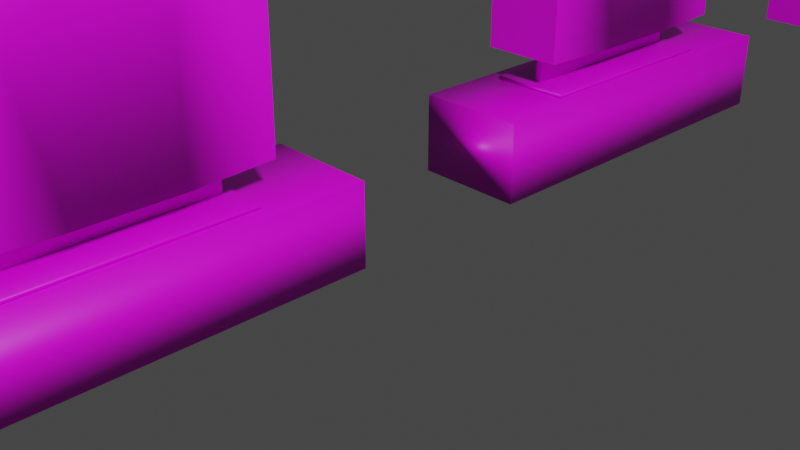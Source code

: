 # Source: Bench_and_Direction_boards.blend  (saved by Blender 3.2.14; exported with 4.5.12 LTS)
import bpy
from mathutils import Matrix  # noqa: F401  (used for matrix-valued properties, if any)

bpy.ops.wm.read_factory_settings(use_empty=True)
scene = bpy.context.scene
scene.name = 'Scene'

# ---- collections
col_collection = bpy.data.collections.new('Collection'); scene.collection.children.link(col_collection)

# ---- images (referenced by path relative to the original .blend; pixels are not part of the script)
import os
ASSET_DIR = os.environ.get("B2B_ASSET_DIR", "")  # directory of the original .blend (textures are referenced by path, not embedded)
HERE = os.path.dirname(os.path.abspath(__file__))  # packed textures are extracted next to this script under _unpacked/

def load_image(name, relpath, width, height, colorspace="sRGB"):
    """Load a texture the original file referenced (path relative to the .blend, or extracted next to this script)."""
    p = next((c for c in (os.path.join(HERE, relpath), os.path.join(ASSET_DIR, relpath)) if relpath and os.path.exists(c)), "")
    if p:
        img = bpy.data.images.load(p, check_existing=True)
        img.name = name
    else:  # same state as the original file: an image datablock whose file is absent (Cycles renders it pink)
        img = bpy.data.images.new(name, width, height)
        img.source = "FILE"
        img.filepath = "//" + (relpath or name)
    img.colorspace_settings.name = colorspace
    return img
img_bench1_png = load_image('Bench1.png', 'Bench1.png', 1024, 1024, 'sRGB')
img_signb_png = load_image('SignB.png', 'SignB.png', 1024, 1024, 'sRGB')
img_signboardhcl__1__png = load_image('SignBoardHCL (1).png', 'SignBoardHCL (1).png', 1024, 1024, 'sRGB')

# ---- materials (node trees are filled in below, after node groups)
mat_material_013 = bpy.data.materials.new('Material.013')
mat_material_013.use_transparent_shadow = False
mat_signboard = bpy.data.materials.new('SignBoard')
mat_signboard.use_transparent_shadow = False
mat_hclsignboard = bpy.data.materials.new('HCLsignboard')
mat_hclsignboard.use_transparent_shadow = False

# ---- material node trees
mat_material_013.use_nodes = True; mat_material_013.node_tree.nodes.clear()
_N = mat_material_013.node_tree.nodes; _L = mat_material_013.node_tree.links
n0 = _N.new('ShaderNodeBsdfPrincipled'); n0.name = 'Principled BSDF'; n0.location = (10, 300)
n0.distribution = 'GGX'
n0.subsurface_method = 'RANDOM_WALK_SKIN'
n0.inputs[3].default_value = 1.45
n0.inputs[27].default_value = (0.0, 0.0, 0.0, 1.0)
n0.inputs[28].default_value = 1.0
n1 = _N.new('ShaderNodeOutputMaterial'); n1.name = 'Material Output'; n1.location = (300, 300)
n2 = _N.new('ShaderNodeTexImage'); n2.name = 'Image Texture'; n2.location = (-384, 232)
n2.image = img_bench1_png
_L.new(n0.outputs[0], n1.inputs[0])
_L.new(n2.outputs[0], n0.inputs[0])
n1.is_active_output = True
mat_signboard.use_nodes = True; mat_signboard.node_tree.nodes.clear()
_N = mat_signboard.node_tree.nodes; _L = mat_signboard.node_tree.links
n0 = _N.new('ShaderNodeBsdfPrincipled'); n0.name = 'Principled BSDF'; n0.location = (10, 300)
n0.distribution = 'GGX'
n0.subsurface_method = 'RANDOM_WALK_SKIN'
n0.inputs[3].default_value = 1.45
n0.inputs[27].default_value = (0.0, 0.0, 0.0, 1.0)
n0.inputs[28].default_value = 1.0
n1 = _N.new('ShaderNodeOutputMaterial'); n1.name = 'Material Output'; n1.location = (300, 300)
n2 = _N.new('ShaderNodeTexImage'); n2.name = 'Image Texture'; n2.location = (-332, 186)
n2.image = img_signb_png
_L.new(n0.outputs[0], n1.inputs[0])
_L.new(n2.outputs[0], n0.inputs[0])
n1.is_active_output = True
mat_hclsignboard.use_nodes = True; mat_hclsignboard.node_tree.nodes.clear()
_N = mat_hclsignboard.node_tree.nodes; _L = mat_hclsignboard.node_tree.links
n0 = _N.new('ShaderNodeBsdfPrincipled'); n0.name = 'Principled BSDF'; n0.location = (10, 300)
n0.distribution = 'GGX'
n0.subsurface_method = 'RANDOM_WALK_SKIN'
n0.inputs[3].default_value = 1.45
n0.inputs[27].default_value = (0.0, 0.0, 0.0, 1.0)
n0.inputs[28].default_value = 1.0
n1 = _N.new('ShaderNodeOutputMaterial'); n1.name = 'Material Output'; n1.location = (300, 300)
n2 = _N.new('ShaderNodeTexImage'); n2.name = 'Image Texture'; n2.location = (-303, 208)
n2.width = 243
n2.image = img_signboardhcl__1__png
_L.new(n0.outputs[0], n1.inputs[0])
_L.new(n2.outputs[0], n0.inputs[0])
n1.is_active_output = True

# ---- world
world_world = bpy.data.worlds.new('World'); scene.world = world_world
world_world.use_nodes = True; world_world.node_tree.nodes.clear()
_N = world_world.node_tree.nodes; _L = world_world.node_tree.links
n0 = _N.new('ShaderNodeOutputWorld'); n0.name = 'World Output'; n0.location = (300, 300)
n1 = _N.new('ShaderNodeBackground'); n1.name = 'Background'; n1.location = (10, 300)
n1.inputs[0].default_value = (0.05088, 0.05088, 0.05088, 1.0)
_L.new(n1.outputs[0], n0.inputs[0])
n0.is_active_output = True
world_world.color = (0.05088, 0.05088, 0.05088)
world_world.use_sun_shadow = False
world_world.sun_shadow_jitter_overblur = 0.0

# ---- cameras
cam_camera = bpy.data.cameras.new('Camera')
cam_camera.clip_end = 100.0
cam_camera.ortho_scale = 7.314

# ---- lights
light_area = bpy.data.lights.new('Area', 'POINT')
light_area.transmission_factor = 0.0
light_area.energy = 2e+04
light_area.shadow_soft_size = 1.0
light_area.shadow_maximum_resolution = 0.006
light_area.use_absolute_resolution = True

# ---- meshes
me_plane_004 = bpy.data.meshes.new('Plane.004')
me_plane_004.from_pydata([(-1.0, -1.0, 0.0), (1.0, -1.0, 0.0), (-1.0, 1.0, 0.0), (1.0, 1.0, 0.0), (-1.0, -1.0, 7.953), (1.0, -1.0, 7.953), (-1.0, 1.0, 7.953), (1.0, 1.0, 7.953), (-1.268, 1.161, 8.812), (1.268, 1.161, 8.812), (-1.268, 1.161, -1.702), (1.268, 1.161, -1.702)], [], [(0, 1, 3, 2), (4, 5, 7, 6), (8, 9, 11, 10)])
_uv = me_plane_004.uv_layers.new(name='UVMap')
_uv.uv.foreach_set('vector', [0.6218, 0.0388, 0.9501, 0.0388, 0.9501, 0.4292, 0.6218, 0.4292, 0.02648, 0.0388, 0.3548, 0.0388, 0.3548, 0.4292, 0.02648, 0.4292, 0.0304, 0.5289, 0.9528, 0.5289, 0.9528, 0.9448, 0.0304, 0.9448])
me_plane_004.materials.append(mat_material_013)
me_plane_004.update()
me_cube_015 = bpy.data.meshes.new('Cube.015')
me_cube_015.from_pydata([(-0.8226, 0.308, 0.08305), (-0.8226, 0.308, 2.083), (-0.8226, 2.308, 0.08305), (-0.8226, 2.308, 2.083), (1.177, 0.308, 0.08305), (1.177, 0.308, 2.083), (1.177, 2.308, 0.08305), (1.177, 2.308, 2.083), (0.2647, 1.793, 2.203), (0.2647, 1.793, 3.553), (0.2647, 0.7833, 2.203), (0.2647, 0.7833, 3.553), (-0.5475, 0.6574, 3.001), (-0.5475, 0.6574, 15.22), (-0.5475, 1.928, 3.001), (-0.5475, 1.928, 15.22), (0.9089, 0.6574, 3.001), (0.9089, 0.6574, 15.22), (0.9089, 1.928, 3.001), (0.9089, 1.928, 15.22), (-0.5475, 0.6574, 3.001), (-0.5475, 1.928, 3.001), (-0.6594, 1.06, 3.001), (-0.6594, 1.525, 3.001), (-0.5475, 1.928, 15.22), (-0.5475, 0.6574, 15.22), (-0.6594, 1.525, 15.22), (-0.6594, 1.06, 15.22), (0.9089, 1.928, 3.001), (0.9089, 0.6574, 3.001), (1.008, 1.525, 3.001), (1.008, 1.06, 3.001), (0.9089, 0.6574, 15.22), (0.9089, 1.928, 15.22), (1.008, 1.06, 15.22), (1.008, 1.525, 15.22), (-0.5127, 0.7246, 2.199), (0.9137, 0.7246, 2.199), (-0.5127, 1.843, 2.199), (0.9137, 1.843, 2.199)], [], [(0, 1, 3, 2), (2, 3, 7, 6), (6, 7, 5, 4), (4, 5, 1, 0), (2, 6, 4, 0), (7, 3, 1, 5), (10, 8, 9, 11), (14, 15, 19, 18), (16, 17, 13, 12), (21, 24, 15, 14), (18, 19, 33, 28), (29, 32, 17, 16), (15, 24, 26, 27, 25, 13, 17, 32, 34, 35, 33, 19), (32, 29, 31, 34), (34, 31, 30, 35), (35, 30, 28, 33), (24, 21, 23, 26), (26, 23, 22, 27), (27, 22, 20, 25), (12, 13, 25, 20), (18, 28, 30, 31, 29, 16, 12, 20, 22, 23, 21, 14), (36, 37, 39, 38)])
me_cube_015.polygons.foreach_set('use_smooth', [True] * 22)
_uv = me_cube_015.uv_layers.new(name='UVMap')
_uv.uv.foreach_set('vector', [0.8384, 0.6795, 0.9973, 0.6795, 0.9973, 0.8329, 0.8384, 0.8329, 0.6788, 0.8329, 0.5199, 0.8329, 0.5199, 0.6795, 0.6788, 0.6795, 0.8381, 0.8329, 0.6791, 0.8329, 0.6791, 0.6795, 0.8381, 0.6795, 0.6788, 0.9865, 0.5199, 0.9865, 0.5199, 0.8331, 0.6788, 0.8331, 0.8384, 0.9865, 0.8384, 0.8331, 0.9973, 0.8331, 0.9973, 0.9865, 0.8381, 0.8331, 0.8381, 0.9865, 0.6791, 0.9865, 0.6791, 0.8331, 0.7812, 0.5395, 0.967, 0.5395, 0.967, 0.6159, 0.7812, 0.6159, 0.09089, 0.01851, 0.09089, 0.4579, 0.02341, 0.4579, 0.02341, 0.01851, 0.2776, 0.02115, 0.2776, 0.4605, 0.2101, 0.4605, 0.2101, 0.02115, 0.5539, 0.0913, 0.5539, 0.4677, 0.5455, 0.4677, 0.5455, 0.0913, 0.5187, 0.03735, 0.7012, 0.03735, 0.7012, 0.04383, 0.5187, 0.04383, 0.6803, 0.0913, 0.6803, 0.4677, 0.6719, 0.4677, 0.6719, 0.0913, 0.2685, 0.9486, 0.2675, 0.949, 0.2531, 0.8496, 0.2531, 0.7354, 0.2675, 0.636, 0.2685, 0.6364, 0.4683, 0.6364, 0.4693, 0.636, 0.4819, 0.7354, 0.4819, 0.8496, 0.4693, 0.949, 0.4683, 0.9486, 0.2797, 0.5882, 0.2797, 0.01195, 0.3465, 0.01195, 0.3465, 0.5882, 0.3465, 0.5882, 0.3465, 0.01195, 0.4214, 0.01195, 0.4214, 0.5882, 0.4214, 0.5882, 0.4214, 0.01195, 0.4882, 0.01195, 0.4882, 0.5882, 0.1163, 0.4632, 0.1163, 0.0238, 0.1357, 0.0238, 0.1356, 0.4632, 0.1356, 0.4632, 0.1357, 0.0238, 0.1572, 0.0238, 0.1572, 0.4632, 0.1572, 0.4632, 0.1572, 0.0238, 0.1766, 0.0238, 0.1766, 0.4632, 0.6141, 0.0913, 0.6141, 0.4677, 0.6056, 0.4677, 0.6056, 0.0913, 0.239, 0.6364, 0.24, 0.636, 0.2526, 0.7354, 0.2526, 0.8496, 0.24, 0.949, 0.239, 0.9486, 0.03918, 0.9486, 0.03821, 0.949, 0.02383, 0.8496, 0.02383, 0.7354, 0.03822, 0.636, 0.03918, 0.6364, 0.5137, 0.618, 0.5137, 0.5365, 0.7488, 0.5365, 0.7488, 0.618])
me_cube_015.materials.append(mat_signboard)
me_cube_015.update()
me_cube_005 = bpy.data.meshes.new('Cube.005')
me_cube_005.from_pydata([(-0.8226, -2.339, 0.08305), (-0.8226, -2.339, 2.083), (-0.8226, -0.3394, 0.08305), (-0.8226, -0.3394, 2.083), (1.177, -2.339, 0.08305), (1.177, -2.339, 2.083), (1.177, -0.3394, 0.08305), (1.177, -0.3394, 2.083), (0.2647, -0.8543, 2.203), (0.2647, -0.8543, 3.553), (0.2647, -1.864, 2.203), (0.2647, -1.864, 3.553), (-0.5475, -1.99, 3.001), (-0.5475, -1.99, 11.24), (-0.5475, -0.7192, 3.001), (-0.5475, -0.7192, 11.24), (0.9089, -1.99, 3.001), (0.9089, -1.99, 11.24), (0.9089, -0.7192, 3.001), (0.9089, -0.7192, 11.24), (-0.5475, -1.99, 3.001), (-0.5475, -0.7192, 3.001), (-0.6594, -1.587, 3.001), (-0.6594, -1.122, 3.001), (-0.5475, -0.7192, 11.24), (-0.5475, -1.99, 11.24), (-0.6594, -1.122, 11.24), (-0.6594, -1.587, 11.24), (0.9089, -0.7192, 3.001), (0.9089, -1.99, 3.001), (1.008, -1.122, 3.001), (1.008, -1.587, 3.001), (0.9089, -1.99, 11.24), (0.9089, -0.7192, 11.24), (1.008, -1.587, 11.24), (1.008, -1.122, 11.24), (-0.5127, -1.923, 2.199), (0.9137, -1.923, 2.199), (-0.5127, -0.8047, 2.199), (0.9137, -0.8047, 2.199)], [], [(0, 1, 3, 2), (2, 3, 7, 6), (6, 7, 5, 4), (4, 5, 1, 0), (2, 6, 4, 0), (7, 3, 1, 5), (10, 8, 9, 11), (14, 15, 19, 18), (16, 17, 13, 12), (21, 24, 15, 14), (18, 19, 33, 28), (29, 32, 17, 16), (15, 24, 26, 27, 25, 13, 17, 32, 34, 35, 33, 19), (32, 29, 31, 34), (34, 31, 30, 35), (35, 30, 28, 33), (24, 21, 23, 26), (26, 23, 22, 27), (27, 22, 20, 25), (12, 13, 25, 20), (18, 28, 30, 31, 29, 16, 12, 20, 22, 23, 21, 14), (36, 37, 39, 38)])
me_cube_005.polygons.foreach_set('use_smooth', [True] * 22)
_uv = me_cube_005.uv_layers.new(name='UVMap')
_uv.uv.foreach_set('vector', [0.8312, 0.6652, 0.985, 0.6652, 0.985, 0.8266, 0.8312, 0.8266, 0.6769, 0.8266, 0.5232, 0.8266, 0.5232, 0.6652, 0.6769, 0.6652, 0.831, 0.8266, 0.6772, 0.8266, 0.6772, 0.6652, 0.831, 0.6652, 0.6769, 0.9882, 0.5232, 0.9882, 0.5232, 0.8268, 0.6769, 0.8268, 0.8312, 0.9882, 0.8312, 0.8268, 0.985, 0.8268, 0.985, 0.9882, 0.831, 0.8268, 0.831, 0.9882, 0.6772, 0.9882, 0.6772, 0.8268, 0.772, 0.5412, 0.9699, 0.5412, 0.9699, 0.6155, 0.772, 0.6155, 0.7371, 0.05767, 0.7371, 0.4771, 0.5569, 0.4771, 0.5569, 0.05767, 0.28, 0.01643, 0.28, 0.5664, 0.08315, 0.5664, 0.08315, 0.01643, 0.7418, 0.05767, 0.7418, 0.4771, 0.7371, 0.4771, 0.7371, 0.05767, 0.5569, 0.05767, 0.5569, 0.4771, 0.5522, 0.4771, 0.5522, 0.05767, 0.2851, 0.01643, 0.2851, 0.5664, 0.28, 0.5664, 0.28, 0.01643, 0.05337, 0.9505, 0.05236, 0.9508, 0.03938, 0.8609, 0.03938, 0.7574, 0.05236, 0.6674, 0.05337, 0.6678, 0.2356, 0.6678, 0.2366, 0.6675, 0.248, 0.7574, 0.248, 0.8609, 0.2366, 0.9508, 0.2356, 0.9505, 0.2851, 0.5664, 0.2851, 0.01643, 0.3489, 0.01643, 0.3489, 0.5664, 0.3489, 0.5664, 0.3489, 0.01643, 0.421, 0.01643, 0.421, 0.5664, 0.421, 0.5664, 0.421, 0.01643, 0.4848, 0.01643, 0.4848, 0.5664, 0.7418, 0.4771, 0.7418, 0.05767, 0.8006, 0.05767, 0.8006, 0.4771, 0.8006, 0.4771, 0.8006, 0.05767, 0.8665, 0.05767, 0.8665, 0.4771, 0.8665, 0.4771, 0.8665, 0.05767, 0.9253, 0.05767, 0.9253, 0.4771, 0.07774, 0.5645, 0.07774, 0.01643, 0.08289, 0.01643, 0.08289, 0.5645, 0.4443, 0.6678, 0.4453, 0.6675, 0.4567, 0.7574, 0.4567, 0.8609, 0.4453, 0.9508, 0.4443, 0.9505, 0.2621, 0.9505, 0.2611, 0.9508, 0.2481, 0.8609, 0.2481, 0.7574, 0.2611, 0.6674, 0.2621, 0.6678, 0.5146, 0.6155, 0.5146, 0.539, 0.7491, 0.539, 0.7491, 0.6155])
me_cube_005.materials.append(mat_hclsignboard)
me_cube_005.update()

# ---- objects
ob_camera = bpy.data.objects.new('Camera', cam_camera)
ob_plane_002 = bpy.data.objects.new('Plane.002', me_plane_004)
ob_area = bpy.data.objects.new('Area', light_area)
ob_cube_010 = bpy.data.objects.new('Cube.010', me_cube_015)
ob_cube_005 = bpy.data.objects.new('Cube.005', me_cube_005)

# ---- transforms, parenting, visibility, modifiers, constraints
ob_camera.location = (7.359, -6.926, 4.958)
ob_camera.rotation_euler = (1.109, 0.0, 0.8149)
ob_camera.lock_rotations_4d = False
ob_camera.empty_display_type = 'ARROWS'
ob_camera.color = (0.0, 0.0, 0.0, 0.0)
ob_camera.display_type = 'WIRE'
ob_camera.lineart.crease_threshold = 0.0
ob_plane_002.location = (0.03218, 13.67, 1.313)
ob_plane_002.rotation_euler = (1.571, -2.22e-16, -2.22e-16)
ob_plane_002.scale = (1.138, 1.225, 0.5931)
_m = ob_plane_002.modifiers.new('Solidify', 'SOLIDIFY')
_m.thickness = 1.0
ob_area.location = (19.78, -9.921, 17.9)
ob_area.scale = (-14.67, -14.67, -14.67)
ob_cube_010.location = (-0.1134, 0.3367, 0.0)
ob_cube_010.scale = (0.6051, 2.192, 0.4407)
_m = ob_cube_010.modifiers.new('Solidify', 'SOLIDIFY')
_m.thickness = 0.11
ob_cube_005.location = (-0.1134, -0.2439, 0.0)
ob_cube_005.scale = (0.6051, 2.192, 0.4407)
_m = ob_cube_005.modifiers.new('Solidify', 'SOLIDIFY')
_m.thickness = 0.1

# ---- collection membership
col_collection.objects.link(ob_camera)
col_collection.objects.link(ob_plane_002)
col_collection.objects.link(ob_area)
col_collection.objects.link(ob_cube_010)
col_collection.objects.link(ob_cube_005)

# ---- scene / render settings (as saved in the file)
scene.camera = ob_camera
scene.frame_start = 1; scene.frame_end = 250; scene.frame_set(1)
scene.render.engine = 'BLENDER_EEVEE_NEXT'
scene.cycles.sampling_pattern = 'TABULATED_SOBOL'
scene.cycles.use_light_tree = False
scene.view_settings.view_transform = 'Filmic'
bpy.context.view_layer.update()
